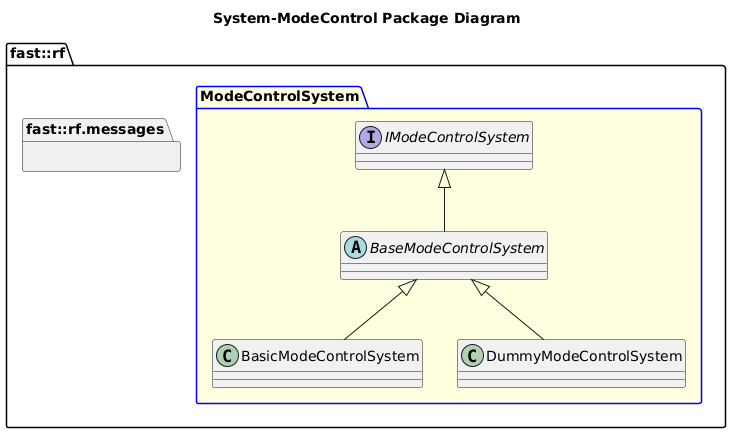

The diagram above was rendered by PlantUML. Its source (embedded in the PNG):
@startuml
title System-ModeControl Package Diagram

namespace fast::rf {
  namespace messages {}
  package ModeControlSystem #LightYellow;line:blue {
    interface IModeControlSystem {
    }
    abstract BaseModeControlSystem {
    }
    IModeControlSystem <|-- BaseModeControlSystem
    class BasicModeControlSystem {

    }
    BaseModeControlSystem <|-- BasicModeControlSystem
    class DummyModeControlSystem  {
    }
    BaseModeControlSystem <|-- DummyModeControlSystem
  }
}
@enduml